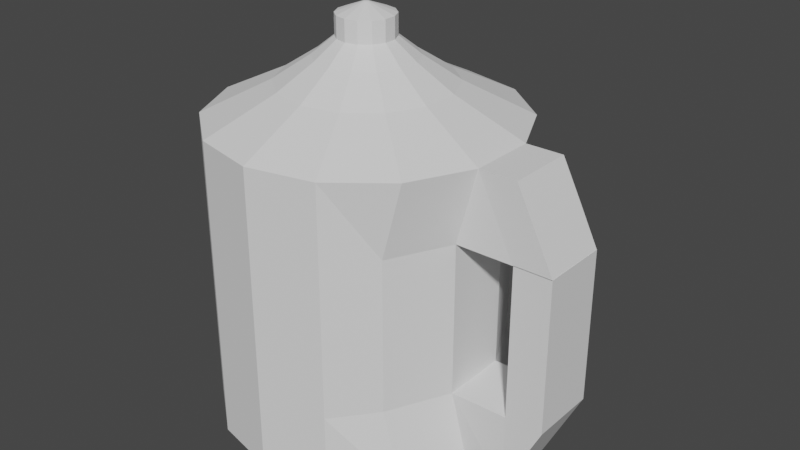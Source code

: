 # Source: WaterJug.blend  (saved by Blender 2.83.18; exported with 4.5.12 LTS)
import bpy
from mathutils import Matrix  # noqa: F401  (used for matrix-valued properties, if any)

bpy.ops.wm.read_factory_settings(use_empty=True)
scene = bpy.context.scene
scene.name = 'Scene'

# ---- collections
col_collection = bpy.data.collections.new('Collection'); scene.collection.children.link(col_collection)

# ---- world
world_world = bpy.data.worlds.new('World'); scene.world = world_world
world_world.use_nodes = True; world_world.node_tree.nodes.clear()
_N = world_world.node_tree.nodes; _L = world_world.node_tree.links
n0 = _N.new('ShaderNodeOutputWorld'); n0.name = 'World Output'; n0.location = (300, 300)
n1 = _N.new('ShaderNodeBackground'); n1.name = 'Background'; n1.location = (10, 300)
n1.inputs[0].default_value = (0.05088, 0.05088, 0.05088, 1.0)
_L.new(n1.outputs[0], n0.inputs[0])
n0.is_active_output = True
world_world.color = (0.05088, 0.05088, 0.05088)
world_world.use_sun_shadow = False
world_world.sun_shadow_jitter_overblur = 0.0

# ---- meshes
me_cylinder_001 = bpy.data.meshes.new('Cylinder.001')
me_cylinder_001.from_pydata([(0.0, 1.0, -1.0), (0.0, 1.0, 1.0), (0.4339, 0.901, -1.0), (0.4339, 0.901, 1.0), (0.7818, 0.6235, -1.0), (0.7818, 0.6235, 1.0), (0.9749, 0.2225, -1.0), (0.9749, 0.2225, 1.0), (0.9749, -0.2225, -1.0), (0.9749, -0.2225, 1.0), (0.7818, -0.6235, -1.0), (0.7818, -0.6235, 1.0), (0.4339, -0.901, -1.0), (0.4339, -0.901, 1.0), (1.51e-07, -1.0, -1.0), (1.51e-07, -1.0, 1.0), (-0.4339, -0.901, -1.0), (-0.4339, -0.901, 1.0), (-0.7818, -0.6235, -1.0), (-0.7818, -0.6235, 1.0), (-0.9749, -0.2225, -1.0), (-0.9749, -0.2225, 1.0), (-0.9749, 0.2225, -1.0), (-0.9749, 0.2225, 1.0), (-0.7818, 0.6235, -1.0), (-0.7818, 0.6235, 1.0), (-0.4339, 0.901, -1.0), (-0.4339, 0.901, 1.0), (0.0, 1.0, 0.0), (0.4339, 0.901, 0.0), (0.6644, 0.5998, 0.01589), (0.8575, 0.1988, 0.01589), (0.8575, -0.2462, 0.01589), (0.6644, -0.6472, 0.01589), (0.4339, -0.901, 0.0), (1.51e-07, -1.0, 0.0), (-0.4339, -0.901, 0.0), (-0.7818, -0.6235, 0.0), (-0.9749, -0.2225, 0.0), (-0.9749, 0.2225, 0.0), (-0.7818, 0.6235, 0.0), (-0.4339, 0.901, 0.0), (0.0, 1.0, 0.5), (0.4339, 0.901, 0.5), (0.6644, 0.5998, 0.5159), (0.8575, 0.1988, 0.5159), (0.8575, -0.2462, 0.5159), (0.6644, -0.6472, 0.5159), (0.4339, -0.901, 0.5), (1.51e-07, -1.0, 0.5), (-0.4339, -0.901, 0.5), (-0.7818, -0.6235, 0.5), (-0.9749, -0.2225, 0.5), (-0.9749, 0.2225, 0.5), (-0.7818, 0.6235, 0.5), (-0.4339, 0.901, 0.5), (0.4339, 0.901, -0.5), (0.6644, 0.5998, -0.4841), (0.8575, 0.1988, -0.4841), (0.8575, -0.2462, -0.4841), (0.6644, -0.6472, -0.4841), (0.4339, -0.901, -0.5), (1.51e-07, -1.0, -0.5), (-0.4339, -0.901, -0.5), (-0.7818, -0.6235, -0.5), (-0.9749, -0.2225, -0.5), (-0.9749, 0.2225, -0.5), (-0.7818, 0.6235, -0.5), (-0.4339, 0.901, -0.5), (0.0, 1.0, -0.5), (1.475, 0.2225, -0.5), (1.35, 0.2225, -0.75), (1.35, -0.2225, -0.75), (1.35, -0.2225, 0.75), (1.35, 0.2225, 0.75), (1.475, -0.2225, -0.5), (1.475, 0.2225, 0.5), (1.475, -0.2225, 0.5), (1.222, 0.2225, 1.0), (1.222, 0.2225, 0.5), (1.222, -0.2225, 0.5), (1.222, -0.2225, 1.0), (1.225, 0.2225, -0.5), (1.225, 0.2225, -1.0), (1.225, -0.2225, -0.5), (1.225, -0.2225, -1.0), (1.475, 0.2225, 0.5029), (1.475, -0.2225, 0.5029), (1.225, 0.2225, 0.5029), (1.225, -0.2225, 0.5029), (0.242, 0.5025, 1.214), (3.954e-08, 0.5578, 1.214), (0.4361, 0.3478, 1.214), (0.5438, 0.1241, 1.214), (0.5438, -0.1241, 1.214), (0.4361, -0.3478, 1.214), (0.242, -0.5025, 1.214), (1.238e-07, -0.5578, 1.214), (-0.242, -0.5025, 1.214), (-0.4361, -0.3478, 1.214), (-0.5438, -0.1241, 1.214), (-0.5438, 0.1241, 1.214), (-0.4361, 0.3478, 1.214), (-0.242, 0.5025, 1.214), (0.1411, 0.293, 1.366), (6.295e-08, 0.3252, 1.366), (0.2543, 0.2028, 1.366), (0.3171, 0.07237, 1.366), (0.3171, -0.07237, 1.366), (0.2543, -0.2028, 1.366), (0.1411, -0.293, 1.366), (1.121e-07, -0.3252, 1.366), (-0.1411, -0.293, 1.366), (-0.2543, -0.2028, 1.366), (-0.3171, -0.07237, 1.366), (-0.3171, 0.07237, 1.366), (-0.2543, 0.2028, 1.366), (-0.1411, 0.293, 1.366), (0.0798, 0.1657, 1.48), (6.201e-08, 0.1839, 1.48), (0.1438, 0.1147, 1.48), (0.1793, 0.04093, 1.48), (0.1793, -0.04093, 1.48), (0.1438, -0.1147, 1.48), (0.0798, -0.1657, 1.48), (8.978e-08, -0.1839, 1.48), (-0.0798, -0.1657, 1.48), (-0.1438, -0.1147, 1.48), (-0.1793, -0.04093, 1.48), (-0.1793, 0.04093, 1.48), (-0.1438, 0.1147, 1.48), (-0.0798, 0.1657, 1.48), (0.0798, 0.1657, 1.616), (8.179e-08, 0.1839, 1.616), (0.1438, 0.1147, 1.616), (0.1793, 0.04093, 1.616), (0.1793, -0.04093, 1.616), (0.1438, -0.1147, 1.616), (0.0798, -0.1657, 1.616), (1.096e-07, -0.1839, 1.616), (-0.0798, -0.1657, 1.616), (-0.1438, -0.1147, 1.616), (-0.1793, -0.04093, 1.616), (-0.1793, 0.04093, 1.616), (-0.1438, 0.1147, 1.616), (-0.0798, 0.1657, 1.616), (0.006682, 0.01388, 1.681), (8.846e-08, 0.0154, 1.681), (0.01204, 0.009602, 1.681), (0.01501, 0.003427, 1.681), (0.01501, -0.003427, 1.681), (0.01204, -0.009602, 1.681), (0.006682, -0.01388, 1.681), (9.079e-08, -0.0154, 1.681), (-0.006682, -0.01388, 1.681), (-0.01204, -0.009602, 1.681), (-0.01501, -0.003427, 1.681), (-0.01501, 0.003427, 1.681), (-0.01204, 0.009602, 1.681), (-0.006682, 0.01388, 1.681)], [], [(42, 1, 3, 43), (43, 3, 5, 44), (44, 5, 7, 45), (79, 78, 74, 76), (46, 9, 11, 47), (47, 11, 13, 48), (48, 13, 15, 49), (49, 15, 17, 50), (50, 17, 19, 51), (51, 19, 21, 52), (52, 21, 23, 53), (53, 23, 25, 54), (11, 9, 94, 95), (54, 25, 27, 55), (55, 27, 1, 42), (0, 2, 4, 6, 8, 10, 12, 14, 16, 18, 20, 22, 24, 26), (68, 41, 28, 69), (67, 40, 41, 68), (66, 39, 40, 67), (65, 38, 39, 66), (64, 37, 38, 65), (63, 36, 37, 64), (62, 35, 36, 63), (61, 34, 35, 62), (60, 33, 34, 61), (59, 32, 33, 60), (58, 31, 32, 59), (57, 30, 31, 58), (56, 29, 30, 57), (69, 28, 29, 56), (41, 55, 42, 28), (40, 54, 55, 41), (39, 53, 54, 40), (38, 52, 53, 39), (37, 51, 52, 38), (36, 50, 51, 37), (35, 49, 50, 36), (34, 48, 49, 35), (33, 47, 48, 34), (32, 46, 47, 33), (31, 45, 46, 32), (30, 44, 45, 31), (29, 43, 44, 30), (28, 42, 43, 29), (0, 69, 56, 2), (2, 56, 57, 4), (4, 57, 58, 6), (83, 82, 70, 71), (8, 59, 60, 10), (10, 60, 61, 12), (12, 61, 62, 14), (14, 62, 63, 16), (16, 63, 64, 18), (18, 64, 65, 20), (20, 65, 66, 22), (22, 66, 67, 24), (24, 67, 68, 26), (26, 68, 69, 0), (76, 74, 73, 77), (71, 70, 75, 72), (75, 70, 86, 87), (84, 85, 72, 75), (85, 83, 71, 72), (81, 80, 77, 73), (80, 79, 76, 77), (78, 81, 73, 74), (7, 9, 81, 78), (46, 45, 79, 80), (9, 46, 80, 81), (45, 7, 78, 79), (8, 6, 83, 85), (59, 8, 85, 84), (58, 59, 84, 82), (6, 58, 82, 83), (88, 89, 87, 86), (84, 75, 87, 89), (70, 82, 88, 86), (82, 84, 89, 88), (101, 100, 114, 115), (21, 19, 99, 100), (7, 5, 92, 93), (17, 15, 97, 98), (3, 1, 91, 90), (27, 25, 102, 103), (13, 11, 95, 96), (23, 21, 100, 101), (9, 7, 93, 94), (19, 17, 98, 99), (1, 27, 103, 91), (5, 3, 90, 92), (15, 13, 96, 97), (25, 23, 101, 102), (109, 108, 122, 123), (94, 93, 107, 108), (102, 101, 115, 116), (95, 94, 108, 109), (103, 102, 116, 117), (96, 95, 109, 110), (91, 103, 117, 105), (97, 96, 110, 111), (98, 97, 111, 112), (90, 91, 105, 104), (99, 98, 112, 113), (92, 90, 104, 106), (100, 99, 113, 114), (93, 92, 106, 107), (119, 131, 145, 133), (117, 116, 130, 131), (110, 109, 123, 124), (105, 117, 131, 119), (111, 110, 124, 125), (112, 111, 125, 126), (104, 105, 119, 118), (113, 112, 126, 127), (106, 104, 118, 120), (114, 113, 127, 128), (107, 106, 120, 121), (115, 114, 128, 129), (108, 107, 121, 122), (116, 115, 129, 130), (132, 133, 147, 146), (125, 124, 138, 139), (126, 125, 139, 140), (118, 119, 133, 132), (127, 126, 140, 141), (120, 118, 132, 134), (128, 127, 141, 142), (121, 120, 134, 135), (129, 128, 142, 143), (122, 121, 135, 136), (130, 129, 143, 144), (123, 122, 136, 137), (131, 130, 144, 145), (124, 123, 137, 138), (146, 147, 159, 158, 157, 156, 155, 154, 153, 152, 151, 150, 149, 148), (141, 140, 154, 155), (134, 132, 146, 148), (142, 141, 155, 156), (135, 134, 148, 149), (143, 142, 156, 157), (136, 135, 149, 150), (144, 143, 157, 158), (137, 136, 150, 151), (145, 144, 158, 159), (138, 137, 151, 152), (133, 145, 159, 147), (139, 138, 152, 153), (140, 139, 153, 154)])
_uv = me_cylinder_001.uv_layers.new(name='UVMap')
_uv.uv.foreach_set('vector', [1.0, 0.875, 1.0, 1.0, 0.9286, 1.0, 0.9286, 0.875, 0.9286, 0.875, 0.9286, 1.0, 0.8571, 1.0, 0.8571, 0.875, 0.8571, 0.875, 0.8571, 1.0, 0.7857, 1.0, 0.7857, 0.875, 0.7857, 0.875, 0.7857, 1.0, 0.7857, 1.0, 0.7857, 0.875, 0.7143, 0.875, 0.7143, 1.0, 0.6429, 1.0, 0.6429, 0.875, 0.6429, 0.875, 0.6429, 1.0, 0.5714, 1.0, 0.5714, 0.875, 0.5714, 0.875, 0.5714, 1.0, 0.5, 1.0, 0.5, 0.875, 0.5, 0.875, 0.5, 1.0, 0.4286, 1.0, 0.4286, 0.875, 0.4286, 0.875, 0.4286, 1.0, 0.3571, 1.0, 0.3571, 0.875, 0.3571, 0.875, 0.3571, 1.0, 0.2857, 1.0, 0.2857, 0.875, 0.2857, 0.875, 0.2857, 1.0, 0.2143, 1.0, 0.2143, 0.875, 0.2143, 0.875, 0.2143, 1.0, 0.1429, 1.0, 0.1429, 0.875, 0.6429, 1.0, 0.7143, 1.0, 0.7143, 1.0, 0.6429, 1.0, 0.1429, 0.875, 0.1429, 1.0, 0.07143, 1.0, 0.07143, 0.875, 0.07143, 0.875, 0.07143, 1.0, -1.341e-07, 1.0, -1.341e-07, 0.875, 0.75, 0.49, 0.8541, 0.4662, 0.9376, 0.3996, 0.984, 0.3034, 0.984, 0.1966, 0.9376, 0.1004, 0.8541, 0.03377, 0.75, 0.01, 0.6459, 0.03377, 0.5624, 0.1004, 0.516, 0.1966, 0.516, 0.3034, 0.5624, 0.3996, 0.6459, 0.4662, 0.07143, 0.625, 0.07143, 0.75, -1.341e-07, 0.75, -1.341e-07, 0.625, 0.1429, 0.625, 0.1429, 0.75, 0.07143, 0.75, 0.07143, 0.625, 0.2143, 0.625, 0.2143, 0.75, 0.1429, 0.75, 0.1429, 0.625, 0.2857, 0.625, 0.2857, 0.75, 0.2143, 0.75, 0.2143, 0.625, 0.3571, 0.625, 0.3571, 0.75, 0.2857, 0.75, 0.2857, 0.625, 0.4286, 0.625, 0.4286, 0.75, 0.3571, 0.75, 0.3571, 0.625, 0.5, 0.625, 0.5, 0.75, 0.4286, 0.75, 0.4286, 0.625, 0.5714, 0.625, 0.5714, 0.75, 0.5, 0.75, 0.5, 0.625, 0.6429, 0.625, 0.6429, 0.75, 0.5714, 0.75, 0.5714, 0.625, 0.7143, 0.625, 0.7143, 0.75, 0.6429, 0.75, 0.6429, 0.625, 0.7857, 0.625, 0.7857, 0.75, 0.7143, 0.75, 0.7143, 0.625, 0.8571, 0.625, 0.8571, 0.75, 0.7857, 0.75, 0.7857, 0.625, 0.9286, 0.625, 0.9286, 0.75, 0.8571, 0.75, 0.8571, 0.625, 1.0, 0.625, 1.0, 0.75, 0.9286, 0.75, 0.9286, 0.625, 0.07143, 0.75, 0.07143, 0.875, -1.341e-07, 0.875, -1.341e-07, 0.75, 0.1429, 0.75, 0.1429, 0.875, 0.07143, 0.875, 0.07143, 0.75, 0.2143, 0.75, 0.2143, 0.875, 0.1429, 0.875, 0.1429, 0.75, 0.2857, 0.75, 0.2857, 0.875, 0.2143, 0.875, 0.2143, 0.75, 0.3571, 0.75, 0.3571, 0.875, 0.2857, 0.875, 0.2857, 0.75, 0.4286, 0.75, 0.4286, 0.875, 0.3571, 0.875, 0.3571, 0.75, 0.5, 0.75, 0.5, 0.875, 0.4286, 0.875, 0.4286, 0.75, 0.5714, 0.75, 0.5714, 0.875, 0.5, 0.875, 0.5, 0.75, 0.6429, 0.75, 0.6429, 0.875, 0.5714, 0.875, 0.5714, 0.75, 0.7143, 0.75, 0.7143, 0.875, 0.6429, 0.875, 0.6429, 0.75, 0.7857, 0.75, 0.7857, 0.875, 0.7143, 0.875, 0.7143, 0.75, 0.8571, 0.75, 0.8571, 0.875, 0.7857, 0.875, 0.7857, 0.75, 0.9286, 0.75, 0.9286, 0.875, 0.8571, 0.875, 0.8571, 0.75, 1.0, 0.75, 1.0, 0.875, 0.9286, 0.875, 0.9286, 0.75, 1.0, 0.5, 1.0, 0.625, 0.9286, 0.625, 0.9286, 0.5, 0.9286, 0.5, 0.9286, 0.625, 0.8571, 0.625, 0.8571, 0.5, 0.8571, 0.5, 0.8571, 0.625, 0.7857, 0.625, 0.7857, 0.5, 0.7857, 0.5, 0.7857, 0.625, 0.7857, 0.625, 0.7857, 0.5, 0.7143, 0.5, 0.7143, 0.625, 0.6429, 0.625, 0.6429, 0.5, 0.6429, 0.5, 0.6429, 0.625, 0.5714, 0.625, 0.5714, 0.5, 0.5714, 0.5, 0.5714, 0.625, 0.5, 0.625, 0.5, 0.5, 0.5, 0.5, 0.5, 0.625, 0.4286, 0.625, 0.4286, 0.5, 0.4286, 0.5, 0.4286, 0.625, 0.3571, 0.625, 0.3571, 0.5, 0.3571, 0.5, 0.3571, 0.625, 0.2857, 0.625, 0.2857, 0.5, 0.2857, 0.5, 0.2857, 0.625, 0.2143, 0.625, 0.2143, 0.5, 0.2143, 0.5, 0.2143, 0.625, 0.1429, 0.625, 0.1429, 0.5, 0.1429, 0.5, 0.1429, 0.625, 0.07143, 0.625, 0.07143, 0.5, 0.07143, 0.5, 0.07143, 0.625, -1.341e-07, 0.625, -1.341e-07, 0.5, 0.7857, 0.875, 0.7857, 1.0, 0.7143, 1.0, 0.7143, 0.875, 0.7857, 0.5, 0.7857, 0.625, 0.7143, 0.625, 0.7143, 0.5, 0.7143, 0.625, 0.7857, 0.625, 0.7857, 0.625, 0.7143, 0.625, 0.7143, 0.625, 0.7143, 0.5, 0.7143, 0.5, 0.7143, 0.625, 0.984, 0.1966, 0.984, 0.3034, 0.984, 0.3034, 0.984, 0.1966, 0.7143, 1.0, 0.7143, 0.875, 0.7143, 0.875, 0.7143, 1.0, 0.7143, 0.875, 0.7857, 0.875, 0.7857, 0.875, 0.7143, 0.875, 0.484, 0.3034, 0.484, 0.1966, 0.484, 0.1966, 0.484, 0.3034, 0.484, 0.3034, 0.484, 0.1966, 0.484, 0.1966, 0.484, 0.3034, 0.7143, 0.875, 0.7857, 0.875, 0.7857, 0.875, 0.7143, 0.875, 0.7143, 1.0, 0.7143, 0.875, 0.7143, 0.875, 0.7143, 1.0, 0.7857, 0.875, 0.7857, 1.0, 0.7857, 1.0, 0.7857, 0.875, 0.984, 0.1966, 0.984, 0.3034, 0.984, 0.3034, 0.984, 0.1966, 0.7143, 0.625, 0.7143, 0.5, 0.7143, 0.5, 0.7143, 0.625, 0.7857, 0.625, 0.7143, 0.625, 0.7143, 0.625, 0.7857, 0.625, 0.7857, 0.5, 0.7857, 0.625, 0.7857, 0.625, 0.7857, 0.5, 0.7857, 0.625, 0.7143, 0.625, 0.7143, 0.625, 0.7857, 0.625, 0.7143, 0.625, 0.7143, 0.625, 0.7143, 0.625, 0.7143, 0.625, 0.7857, 0.625, 0.7857, 0.625, 0.7857, 0.625, 0.7857, 0.625, 0.7857, 0.625, 0.7143, 0.625, 0.7143, 0.625, 0.7857, 0.625, 0.2143, 1.0, 0.2857, 1.0, 0.2857, 1.0, 0.2143, 1.0, 0.2857, 1.0, 0.3571, 1.0, 0.3571, 1.0, 0.2857, 1.0, 0.7857, 1.0, 0.8571, 1.0, 0.8571, 1.0, 0.7857, 1.0, 0.4286, 1.0, 0.5, 1.0, 0.5, 1.0, 0.4286, 1.0, 0.9286, 1.0, 1.0, 1.0, 1.0, 1.0, 0.9286, 1.0, 0.07143, 1.0, 0.1429, 1.0, 0.1429, 1.0, 0.07143, 1.0, 0.5714, 1.0, 0.6429, 1.0, 0.6429, 1.0, 0.5714, 1.0, 0.2143, 1.0, 0.2857, 1.0, 0.2857, 1.0, 0.2143, 1.0, 0.484, 0.1966, 0.484, 0.3034, 0.484, 0.3034, 0.484, 0.1966, 0.3571, 1.0, 0.4286, 1.0, 0.4286, 1.0, 0.3571, 1.0, -1.341e-07, 1.0, 0.07143, 1.0, 0.07143, 1.0, -1.341e-07, 1.0, 0.8571, 1.0, 0.9286, 1.0, 0.9286, 1.0, 0.8571, 1.0, 0.5, 1.0, 0.5714, 1.0, 0.5714, 1.0, 0.5, 1.0, 0.1429, 1.0, 0.2143, 1.0, 0.2143, 1.0, 0.1429, 1.0, 0.6429, 1.0, 0.7143, 1.0, 0.7143, 1.0, 0.6429, 1.0, 0.484, 0.1966, 0.484, 0.3034, 0.484, 0.3034, 0.484, 0.1966, 0.1429, 1.0, 0.2143, 1.0, 0.2143, 1.0, 0.1429, 1.0, 0.6429, 1.0, 0.7143, 1.0, 0.7143, 1.0, 0.6429, 1.0, 0.07143, 1.0, 0.1429, 1.0, 0.1429, 1.0, 0.07143, 1.0, 0.5714, 1.0, 0.6429, 1.0, 0.6429, 1.0, 0.5714, 1.0, -1.341e-07, 1.0, 0.07143, 1.0, 0.07143, 1.0, -1.341e-07, 1.0, 0.5, 1.0, 0.5714, 1.0, 0.5714, 1.0, 0.5, 1.0, 0.4286, 1.0, 0.5, 1.0, 0.5, 1.0, 0.4286, 1.0, 0.9286, 1.0, 1.0, 1.0, 1.0, 1.0, 0.9286, 1.0, 0.3571, 1.0, 0.4286, 1.0, 0.4286, 1.0, 0.3571, 1.0, 0.8571, 1.0, 0.9286, 1.0, 0.9286, 1.0, 0.8571, 1.0, 0.2857, 1.0, 0.3571, 1.0, 0.3571, 1.0, 0.2857, 1.0, 0.7857, 1.0, 0.8571, 1.0, 0.8571, 1.0, 0.7857, 1.0, -1.341e-07, 1.0, 0.07143, 1.0, 0.07143, 1.0, -1.341e-07, 1.0, 0.07143, 1.0, 0.1429, 1.0, 0.1429, 1.0, 0.07143, 1.0, 0.5714, 1.0, 0.6429, 1.0, 0.6429, 1.0, 0.5714, 1.0, -1.341e-07, 1.0, 0.07143, 1.0, 0.07143, 1.0, -1.341e-07, 1.0, 0.5, 1.0, 0.5714, 1.0, 0.5714, 1.0, 0.5, 1.0, 0.4286, 1.0, 0.5, 1.0, 0.5, 1.0, 0.4286, 1.0, 0.9286, 1.0, 1.0, 1.0, 1.0, 1.0, 0.9286, 1.0, 0.3571, 1.0, 0.4286, 1.0, 0.4286, 1.0, 0.3571, 1.0, 0.8571, 1.0, 0.9286, 1.0, 0.9286, 1.0, 0.8571, 1.0, 0.2857, 1.0, 0.3571, 1.0, 0.3571, 1.0, 0.2857, 1.0, 0.7857, 1.0, 0.8571, 1.0, 0.8571, 1.0, 0.7857, 1.0, 0.2143, 1.0, 0.2857, 1.0, 0.2857, 1.0, 0.2143, 1.0, 0.484, 0.1966, 0.484, 0.3034, 0.484, 0.3034, 0.484, 0.1966, 0.1429, 1.0, 0.2143, 1.0, 0.2143, 1.0, 0.1429, 1.0, 0.9286, 1.0, 1.0, 1.0, 1.0, 1.0, 0.9286, 1.0, 0.5, 1.0, 0.5714, 1.0, 0.5714, 1.0, 0.5, 1.0, 0.4286, 1.0, 0.5, 1.0, 0.5, 1.0, 0.4286, 1.0, 0.9286, 1.0, 1.0, 1.0, 1.0, 1.0, 0.9286, 1.0, 0.3571, 1.0, 0.4286, 1.0, 0.4286, 1.0, 0.3571, 1.0, 0.8571, 1.0, 0.9286, 1.0, 0.9286, 1.0, 0.8571, 1.0, 0.2857, 1.0, 0.3571, 1.0, 0.3571, 1.0, 0.2857, 1.0, 0.7857, 1.0, 0.8571, 1.0, 0.8571, 1.0, 0.7857, 1.0, 0.2143, 1.0, 0.2857, 1.0, 0.2857, 1.0, 0.2143, 1.0, 0.484, 0.1966, 0.484, 0.3034, 0.484, 0.3034, 0.484, 0.1966, 0.1429, 1.0, 0.2143, 1.0, 0.2143, 1.0, 0.1429, 1.0, 0.6429, 1.0, 0.7143, 1.0, 0.7143, 1.0, 0.6429, 1.0, 0.07143, 1.0, 0.1429, 1.0, 0.1429, 1.0, 0.07143, 1.0, 0.5714, 1.0, 0.6429, 1.0, 0.6429, 1.0, 0.5714, 1.0, 0.3541, 0.4662, 0.25, 0.49, 0.1459, 0.4662, 0.06236, 0.3996, 0.01602, 0.3034, 0.01602, 0.1966, 0.06236, 0.1004, 0.1459, 0.03377, 0.25, 0.01, 0.3541, 0.03377, 0.4376, 0.1004, 0.484, 0.1966, 0.484, 0.3034, 0.4376, 0.3996, 0.3571, 1.0, 0.4286, 1.0, 0.4286, 1.0, 0.3571, 1.0, 0.8571, 1.0, 0.9286, 1.0, 0.9286, 1.0, 0.8571, 1.0, 0.2857, 1.0, 0.3571, 1.0, 0.3571, 1.0, 0.2857, 1.0, 0.7857, 1.0, 0.8571, 1.0, 0.8571, 1.0, 0.7857, 1.0, 0.2143, 1.0, 0.2857, 1.0, 0.2857, 1.0, 0.2143, 1.0, 0.484, 0.1966, 0.484, 0.3034, 0.484, 0.3034, 0.484, 0.1966, 0.1429, 1.0, 0.2143, 1.0, 0.2143, 1.0, 0.1429, 1.0, 0.6429, 1.0, 0.7143, 1.0, 0.7143, 1.0, 0.6429, 1.0, 0.07143, 1.0, 0.1429, 1.0, 0.1429, 1.0, 0.07143, 1.0, 0.5714, 1.0, 0.6429, 1.0, 0.6429, 1.0, 0.5714, 1.0, -1.341e-07, 1.0, 0.07143, 1.0, 0.07143, 1.0, -1.341e-07, 1.0, 0.5, 1.0, 0.5714, 1.0, 0.5714, 1.0, 0.5, 1.0, 0.4286, 1.0, 0.5, 1.0, 0.5, 1.0, 0.4286, 1.0])
me_cylinder_001.use_remesh_fix_poles = True
me_cylinder_001.use_remesh_preserve_attributes = False
me_cylinder_001.use_mirror_vertex_groups = False
me_cylinder_001.update()
me_cylinder_004 = bpy.data.meshes.new('Cylinder.004')
me_cylinder_004.from_pydata([(0.0, 1.0, -1.0), (0.0, 1.0, 1.0), (0.4339, 0.901, -1.0), (0.4339, 0.901, 1.0), (0.7818, 0.6235, -1.0), (0.7818, 0.6235, 1.0), (1.005, 0.2247, -1.01), (1.005, 0.2247, 1.009), (1.005, -0.2246, -1.01), (1.005, -0.2246, 1.009), (0.7818, -0.6235, -1.0), (0.7818, -0.6235, 1.0), (0.4339, -0.901, -1.0), (0.4339, -0.901, 1.0), (1.51e-07, -1.0, -1.0), (1.51e-07, -1.0, 1.0), (-0.4339, -0.901, -1.0), (-0.4339, -0.901, 1.0), (-0.7818, -0.6235, -1.0), (-0.7818, -0.6235, 1.0), (-0.9749, -0.2225, -1.0), (-0.9749, -0.2225, 1.0), (-0.9749, 0.2225, -1.0), (-0.9749, 0.2225, 1.0), (-0.7818, 0.6235, -1.0), (-0.7818, 0.6235, 1.0), (-0.4339, 0.901, -1.0), (-0.4339, 0.901, 1.0), (0.0, 1.0, 0.0), (0.4339, 0.901, 0.0), (0.6644, 0.5998, 0.01589), (0.8575, 0.1988, 0.01589), (0.8575, -0.2462, 0.01589), (0.6644, -0.6472, 0.01589), (0.4339, -0.901, 0.0), (1.51e-07, -1.0, 0.0), (-0.4339, -0.901, 0.0), (-0.7818, -0.6235, 0.0), (-0.9749, -0.2225, 0.0), (-0.9749, 0.2225, 0.0), (-0.7818, 0.6235, 0.0), (-0.4339, 0.901, 0.0), (0.0, 1.0, 0.5), (0.4339, 0.901, 0.5), (0.6644, 0.5998, 0.5159), (0.8865, 0.2007, 0.5755), (0.8865, -0.2486, 0.5755), (0.6644, -0.6472, 0.5159), (0.4339, -0.901, 0.5), (1.51e-07, -1.0, 0.5), (-0.4339, -0.901, 0.5), (-0.7818, -0.6235, 0.5), (-0.9749, -0.2225, 0.5), (-0.9749, 0.2225, 0.5), (-0.7818, 0.6235, 0.5), (-0.4339, 0.901, 0.5), (0.4339, 0.901, -0.5), (0.6644, 0.5998, -0.4841), (0.8865, 0.2007, -0.5299), (0.8865, -0.2486, -0.5299), (0.6644, -0.6472, -0.4841), (0.4339, -0.901, -0.5), (1.51e-07, -1.0, -0.5), (-0.4339, -0.901, -0.5), (-0.7818, -0.6235, -0.5), (-0.9749, -0.2225, -0.5), (-0.9749, 0.2225, -0.5), (-0.7818, 0.6235, -0.5), (-0.4339, 0.901, -0.5), (0.0, 1.0, -0.5), (1.51, 0.2247, -0.5055), (1.384, 0.2247, -0.7579), (1.384, -0.2246, -0.7579), (1.384, -0.2246, 0.7565), (1.384, 0.2247, 0.7565), (1.51, -0.2246, -0.5055), (1.51, 0.2247, 0.5041), (1.51, -0.2246, 0.5041), (1.255, 0.2247, 1.009), (1.255, 0.2247, 0.5594), (1.255, -0.2246, 0.5594), (1.255, -0.2246, 1.009), (1.292, 0.2247, -0.5459), (1.257, 0.2247, -1.01), (1.292, -0.2246, -0.5459), (1.257, -0.2246, -1.01), (1.51, 0.2247, 0.507), (1.51, -0.2246, 0.507), (1.292, 0.2247, 0.507), (1.292, -0.2246, 0.507), (0.242, 0.5025, 1.214), (3.954e-08, 0.5578, 1.214), (0.4361, 0.3478, 1.214), (0.5438, 0.1241, 1.214), (0.5438, -0.1241, 1.214), (0.4361, -0.3478, 1.214), (0.242, -0.5025, 1.214), (1.238e-07, -0.5578, 1.214), (-0.242, -0.5025, 1.214), (-0.4361, -0.3478, 1.214), (-0.5438, -0.1241, 1.214), (-0.5438, 0.1241, 1.214), (-0.4361, 0.3478, 1.214), (-0.242, 0.5025, 1.214), (0.1411, 0.293, 1.366), (6.295e-08, 0.3252, 1.366), (0.2543, 0.2028, 1.366), (0.3171, 0.07237, 1.366), (0.3171, -0.07237, 1.366), (0.2543, -0.2028, 1.366), (0.1411, -0.293, 1.366), (1.121e-07, -0.3252, 1.366), (-0.1411, -0.293, 1.366), (-0.2543, -0.2028, 1.366), (-0.3171, -0.07237, 1.366), (-0.3171, 0.07237, 1.366), (-0.2543, 0.2028, 1.366), (-0.1411, 0.293, 1.366), (0.0798, 0.1657, 1.48), (6.201e-08, 0.1839, 1.48), (0.1438, 0.1147, 1.48), (0.1793, 0.04093, 1.48), (0.1793, -0.04093, 1.48), (0.1438, -0.1147, 1.48), (0.0798, -0.1657, 1.48), (8.978e-08, -0.1839, 1.48), (-0.0798, -0.1657, 1.48), (-0.1438, -0.1147, 1.48), (-0.1793, -0.04093, 1.48), (-0.1793, 0.04093, 1.48), (-0.1438, 0.1147, 1.48), (-0.0798, 0.1657, 1.48), (0.0798, 0.1657, 1.616), (8.179e-08, 0.1839, 1.616), (0.1438, 0.1147, 1.616), (0.1793, 0.04093, 1.616), (0.1793, -0.04093, 1.616), (0.1438, -0.1147, 1.616), (0.0798, -0.1657, 1.616), (1.096e-07, -0.1839, 1.616), (-0.0798, -0.1657, 1.616), (-0.1438, -0.1147, 1.616), (-0.1793, -0.04093, 1.616), (-0.1793, 0.04093, 1.616), (-0.1438, 0.1147, 1.616), (-0.0798, 0.1657, 1.616), (0.006682, 0.01388, 1.681), (8.846e-08, 0.0154, 1.681), (0.01204, 0.009602, 1.681), (0.01501, 0.003427, 1.681), (0.01501, -0.003427, 1.681), (0.01204, -0.009602, 1.681), (0.006682, -0.01388, 1.681), (9.079e-08, -0.0154, 1.681), (-0.006682, -0.01388, 1.681), (-0.01204, -0.009602, 1.681), (-0.01501, -0.003427, 1.681), (-0.01501, 0.003427, 1.681), (-0.01204, 0.009602, 1.681), (-0.006682, 0.01388, 1.681), (1.502, 0.2247, 0.5104), (1.502, -0.2246, 0.5104), (1.299, 0.2247, 0.5923), (1.299, -0.2246, 0.5923)], [], [(42, 1, 3, 43), (43, 3, 5, 44), (44, 5, 7, 45), (79, 78, 74, 76), (46, 9, 11, 47), (47, 11, 13, 48), (48, 13, 15, 49), (49, 15, 17, 50), (50, 17, 19, 51), (51, 19, 21, 52), (52, 21, 23, 53), (53, 23, 25, 54), (11, 9, 94, 95), (54, 25, 27, 55), (55, 27, 1, 42), (0, 2, 4, 6, 8, 10, 12, 14, 16, 18, 20, 22, 24, 26), (68, 41, 28, 69), (67, 40, 41, 68), (66, 39, 40, 67), (65, 38, 39, 66), (64, 37, 38, 65), (63, 36, 37, 64), (62, 35, 36, 63), (61, 34, 35, 62), (60, 33, 34, 61), (59, 32, 33, 60), (58, 31, 32, 59), (57, 30, 31, 58), (56, 29, 30, 57), (69, 28, 29, 56), (41, 55, 42, 28), (40, 54, 55, 41), (39, 53, 54, 40), (38, 52, 53, 39), (37, 51, 52, 38), (36, 50, 51, 37), (35, 49, 50, 36), (34, 48, 49, 35), (33, 47, 48, 34), (32, 46, 47, 33), (31, 45, 46, 32), (30, 44, 45, 31), (29, 43, 44, 30), (28, 42, 43, 29), (0, 69, 56, 2), (2, 56, 57, 4), (4, 57, 58, 6), (83, 82, 70, 71), (8, 59, 60, 10), (10, 60, 61, 12), (12, 61, 62, 14), (14, 62, 63, 16), (16, 63, 64, 18), (18, 64, 65, 20), (20, 65, 66, 22), (22, 66, 67, 24), (24, 67, 68, 26), (26, 68, 69, 0), (76, 74, 73, 77), (71, 70, 75, 72), (75, 70, 86, 87), (84, 85, 72, 75), (85, 83, 71, 72), (81, 80, 77, 73), (80, 79, 76, 77), (78, 81, 73, 74), (7, 9, 81, 78), (46, 45, 79, 80), (9, 46, 80, 81), (45, 7, 78, 79), (8, 6, 83, 85), (59, 8, 85, 84), (58, 59, 84, 82), (6, 58, 82, 83), (89, 87, 161, 163), (84, 75, 87, 89), (70, 82, 88, 86), (82, 84, 89, 88), (101, 100, 114, 115), (21, 19, 99, 100), (7, 5, 92, 93), (17, 15, 97, 98), (3, 1, 91, 90), (27, 25, 102, 103), (13, 11, 95, 96), (23, 21, 100, 101), (9, 7, 93, 94), (19, 17, 98, 99), (1, 27, 103, 91), (5, 3, 90, 92), (15, 13, 96, 97), (25, 23, 101, 102), (109, 108, 122, 123), (94, 93, 107, 108), (102, 101, 115, 116), (95, 94, 108, 109), (103, 102, 116, 117), (96, 95, 109, 110), (91, 103, 117, 105), (97, 96, 110, 111), (98, 97, 111, 112), (90, 91, 105, 104), (99, 98, 112, 113), (92, 90, 104, 106), (100, 99, 113, 114), (93, 92, 106, 107), (119, 131, 145, 133), (117, 116, 130, 131), (110, 109, 123, 124), (105, 117, 131, 119), (111, 110, 124, 125), (112, 111, 125, 126), (104, 105, 119, 118), (113, 112, 126, 127), (106, 104, 118, 120), (114, 113, 127, 128), (107, 106, 120, 121), (115, 114, 128, 129), (108, 107, 121, 122), (116, 115, 129, 130), (132, 133, 147, 146), (125, 124, 138, 139), (126, 125, 139, 140), (118, 119, 133, 132), (127, 126, 140, 141), (120, 118, 132, 134), (128, 127, 141, 142), (121, 120, 134, 135), (129, 128, 142, 143), (122, 121, 135, 136), (130, 129, 143, 144), (123, 122, 136, 137), (131, 130, 144, 145), (124, 123, 137, 138), (146, 147, 159, 158, 157, 156, 155, 154, 153, 152, 151, 150, 149, 148), (141, 140, 154, 155), (134, 132, 146, 148), (142, 141, 155, 156), (135, 134, 148, 149), (143, 142, 156, 157), (136, 135, 149, 150), (144, 143, 157, 158), (137, 136, 150, 151), (145, 144, 158, 159), (138, 137, 151, 152), (133, 145, 159, 147), (139, 138, 152, 153), (140, 139, 153, 154), (162, 163, 161, 160), (87, 86, 160, 161), (88, 89, 163, 162), (86, 88, 162, 160)])
_uv = me_cylinder_004.uv_layers.new(name='UVMap')
_uv.uv.foreach_set('vector', [1.0, 0.875, 1.0, 1.0, 0.9286, 1.0, 0.9286, 0.875, 0.9286, 0.875, 0.9286, 1.0, 0.8571, 1.0, 0.8571, 0.875, 0.8571, 0.875, 0.8571, 1.0, 0.7857, 1.0, 0.7857, 0.875, 0.7857, 0.875, 0.7857, 1.0, 0.7857, 1.0, 0.7857, 0.875, 0.7143, 0.875, 0.7143, 1.0, 0.6429, 1.0, 0.6429, 0.875, 0.6429, 0.875, 0.6429, 1.0, 0.5714, 1.0, 0.5714, 0.875, 0.5714, 0.875, 0.5714, 1.0, 0.5, 1.0, 0.5, 0.875, 0.5, 0.875, 0.5, 1.0, 0.4286, 1.0, 0.4286, 0.875, 0.4286, 0.875, 0.4286, 1.0, 0.3571, 1.0, 0.3571, 0.875, 0.3571, 0.875, 0.3571, 1.0, 0.2857, 1.0, 0.2857, 0.875, 0.2857, 0.875, 0.2857, 1.0, 0.2143, 1.0, 0.2143, 0.875, 0.2143, 0.875, 0.2143, 1.0, 0.1429, 1.0, 0.1429, 0.875, 0.6429, 1.0, 0.7143, 1.0, 0.7143, 1.0, 0.6429, 1.0, 0.1429, 0.875, 0.1429, 1.0, 0.07143, 1.0, 0.07143, 0.875, 0.07143, 0.875, 0.07143, 1.0, -1.341e-07, 1.0, -1.341e-07, 0.875, 0.75, 0.49, 0.8541, 0.4662, 0.9376, 0.3996, 0.984, 0.3034, 0.984, 0.1966, 0.9376, 0.1004, 0.8541, 0.03377, 0.75, 0.01, 0.6459, 0.03377, 0.5624, 0.1004, 0.516, 0.1966, 0.516, 0.3034, 0.5624, 0.3996, 0.6459, 0.4662, 0.07143, 0.625, 0.07143, 0.75, -1.341e-07, 0.75, -1.341e-07, 0.625, 0.1429, 0.625, 0.1429, 0.75, 0.07143, 0.75, 0.07143, 0.625, 0.2143, 0.625, 0.2143, 0.75, 0.1429, 0.75, 0.1429, 0.625, 0.2857, 0.625, 0.2857, 0.75, 0.2143, 0.75, 0.2143, 0.625, 0.3571, 0.625, 0.3571, 0.75, 0.2857, 0.75, 0.2857, 0.625, 0.4286, 0.625, 0.4286, 0.75, 0.3571, 0.75, 0.3571, 0.625, 0.5, 0.625, 0.5, 0.75, 0.4286, 0.75, 0.4286, 0.625, 0.5714, 0.625, 0.5714, 0.75, 0.5, 0.75, 0.5, 0.625, 0.6429, 0.625, 0.6429, 0.75, 0.5714, 0.75, 0.5714, 0.625, 0.7143, 0.625, 0.7143, 0.75, 0.6429, 0.75, 0.6429, 0.625, 0.7857, 0.625, 0.7857, 0.75, 0.7143, 0.75, 0.7143, 0.625, 0.8571, 0.625, 0.8571, 0.75, 0.7857, 0.75, 0.7857, 0.625, 0.9286, 0.625, 0.9286, 0.75, 0.8571, 0.75, 0.8571, 0.625, 1.0, 0.625, 1.0, 0.75, 0.9286, 0.75, 0.9286, 0.625, 0.07143, 0.75, 0.07143, 0.875, -1.341e-07, 0.875, -1.341e-07, 0.75, 0.1429, 0.75, 0.1429, 0.875, 0.07143, 0.875, 0.07143, 0.75, 0.2143, 0.75, 0.2143, 0.875, 0.1429, 0.875, 0.1429, 0.75, 0.2857, 0.75, 0.2857, 0.875, 0.2143, 0.875, 0.2143, 0.75, 0.3571, 0.75, 0.3571, 0.875, 0.2857, 0.875, 0.2857, 0.75, 0.4286, 0.75, 0.4286, 0.875, 0.3571, 0.875, 0.3571, 0.75, 0.5, 0.75, 0.5, 0.875, 0.4286, 0.875, 0.4286, 0.75, 0.5714, 0.75, 0.5714, 0.875, 0.5, 0.875, 0.5, 0.75, 0.6429, 0.75, 0.6429, 0.875, 0.5714, 0.875, 0.5714, 0.75, 0.7143, 0.75, 0.7143, 0.875, 0.6429, 0.875, 0.6429, 0.75, 0.7857, 0.75, 0.7857, 0.875, 0.7143, 0.875, 0.7143, 0.75, 0.8571, 0.75, 0.8571, 0.875, 0.7857, 0.875, 0.7857, 0.75, 0.9286, 0.75, 0.9286, 0.875, 0.8571, 0.875, 0.8571, 0.75, 1.0, 0.75, 1.0, 0.875, 0.9286, 0.875, 0.9286, 0.75, 1.0, 0.5, 1.0, 0.625, 0.9286, 0.625, 0.9286, 0.5, 0.9286, 0.5, 0.9286, 0.625, 0.8571, 0.625, 0.8571, 0.5, 0.8571, 0.5, 0.8571, 0.625, 0.7857, 0.625, 0.7857, 0.5, 0.7857, 0.5, 0.7857, 0.625, 0.7857, 0.625, 0.7857, 0.5, 0.7143, 0.5, 0.7143, 0.625, 0.6429, 0.625, 0.6429, 0.5, 0.6429, 0.5, 0.6429, 0.625, 0.5714, 0.625, 0.5714, 0.5, 0.5714, 0.5, 0.5714, 0.625, 0.5, 0.625, 0.5, 0.5, 0.5, 0.5, 0.5, 0.625, 0.4286, 0.625, 0.4286, 0.5, 0.4286, 0.5, 0.4286, 0.625, 0.3571, 0.625, 0.3571, 0.5, 0.3571, 0.5, 0.3571, 0.625, 0.2857, 0.625, 0.2857, 0.5, 0.2857, 0.5, 0.2857, 0.625, 0.2143, 0.625, 0.2143, 0.5, 0.2143, 0.5, 0.2143, 0.625, 0.1429, 0.625, 0.1429, 0.5, 0.1429, 0.5, 0.1429, 0.625, 0.07143, 0.625, 0.07143, 0.5, 0.07143, 0.5, 0.07143, 0.625, -1.341e-07, 0.625, -1.341e-07, 0.5, 0.7857, 0.875, 0.7857, 1.0, 0.7143, 1.0, 0.7143, 0.875, 0.7857, 0.5, 0.7857, 0.625, 0.7143, 0.625, 0.7143, 0.5, 0.7143, 0.625, 0.7857, 0.625, 0.7857, 0.625, 0.7143, 0.625, 0.7143, 0.625, 0.7143, 0.5, 0.7143, 0.5, 0.7143, 0.625, 0.984, 0.1966, 0.984, 0.3034, 0.984, 0.3034, 0.984, 0.1966, 0.7143, 1.0, 0.7143, 0.875, 0.7143, 0.875, 0.7143, 1.0, 0.7143, 0.875, 0.7857, 0.875, 0.7857, 0.875, 0.7143, 0.875, 0.484, 0.3034, 0.484, 0.1966, 0.484, 0.1966, 0.484, 0.3034, 0.484, 0.3034, 0.484, 0.1966, 0.484, 0.1966, 0.484, 0.3034, 0.7143, 0.875, 0.7857, 0.875, 0.7857, 0.875, 0.7143, 0.875, 0.7143, 1.0, 0.7143, 0.875, 0.7143, 0.875, 0.7143, 1.0, 0.7857, 0.875, 0.7857, 1.0, 0.7857, 1.0, 0.7857, 0.875, 0.984, 0.1966, 0.984, 0.3034, 0.984, 0.3034, 0.984, 0.1966, 0.7143, 0.625, 0.7143, 0.5, 0.7143, 0.5, 0.7143, 0.625, 0.7857, 0.625, 0.7143, 0.625, 0.7143, 0.625, 0.7857, 0.625, 0.7857, 0.5, 0.7857, 0.625, 0.7857, 0.625, 0.7857, 0.5, 0.7143, 0.625, 0.7143, 0.625, 0.7143, 0.625, 0.7143, 0.625, 0.7143, 0.625, 0.7143, 0.625, 0.7143, 0.625, 0.7143, 0.625, 0.7857, 0.625, 0.7857, 0.625, 0.7857, 0.625, 0.7857, 0.625, 0.7857, 0.625, 0.7143, 0.625, 0.7143, 0.625, 0.7857, 0.625, 0.2143, 1.0, 0.2857, 1.0, 0.2857, 1.0, 0.2143, 1.0, 0.2857, 1.0, 0.3571, 1.0, 0.3571, 1.0, 0.2857, 1.0, 0.7857, 1.0, 0.8571, 1.0, 0.8571, 1.0, 0.7857, 1.0, 0.4286, 1.0, 0.5, 1.0, 0.5, 1.0, 0.4286, 1.0, 0.9286, 1.0, 1.0, 1.0, 1.0, 1.0, 0.9286, 1.0, 0.07143, 1.0, 0.1429, 1.0, 0.1429, 1.0, 0.07143, 1.0, 0.5714, 1.0, 0.6429, 1.0, 0.6429, 1.0, 0.5714, 1.0, 0.2143, 1.0, 0.2857, 1.0, 0.2857, 1.0, 0.2143, 1.0, 0.484, 0.1966, 0.484, 0.3034, 0.484, 0.3034, 0.484, 0.1966, 0.3571, 1.0, 0.4286, 1.0, 0.4286, 1.0, 0.3571, 1.0, -1.341e-07, 1.0, 0.07143, 1.0, 0.07143, 1.0, -1.341e-07, 1.0, 0.8571, 1.0, 0.9286, 1.0, 0.9286, 1.0, 0.8571, 1.0, 0.5, 1.0, 0.5714, 1.0, 0.5714, 1.0, 0.5, 1.0, 0.1429, 1.0, 0.2143, 1.0, 0.2143, 1.0, 0.1429, 1.0, 0.6429, 1.0, 0.7143, 1.0, 0.7143, 1.0, 0.6429, 1.0, 0.484, 0.1966, 0.484, 0.3034, 0.484, 0.3034, 0.484, 0.1966, 0.1429, 1.0, 0.2143, 1.0, 0.2143, 1.0, 0.1429, 1.0, 0.6429, 1.0, 0.7143, 1.0, 0.7143, 1.0, 0.6429, 1.0, 0.07143, 1.0, 0.1429, 1.0, 0.1429, 1.0, 0.07143, 1.0, 0.5714, 1.0, 0.6429, 1.0, 0.6429, 1.0, 0.5714, 1.0, -1.341e-07, 1.0, 0.07143, 1.0, 0.07143, 1.0, -1.341e-07, 1.0, 0.5, 1.0, 0.5714, 1.0, 0.5714, 1.0, 0.5, 1.0, 0.4286, 1.0, 0.5, 1.0, 0.5, 1.0, 0.4286, 1.0, 0.9286, 1.0, 1.0, 1.0, 1.0, 1.0, 0.9286, 1.0, 0.3571, 1.0, 0.4286, 1.0, 0.4286, 1.0, 0.3571, 1.0, 0.8571, 1.0, 0.9286, 1.0, 0.9286, 1.0, 0.8571, 1.0, 0.2857, 1.0, 0.3571, 1.0, 0.3571, 1.0, 0.2857, 1.0, 0.7857, 1.0, 0.8571, 1.0, 0.8571, 1.0, 0.7857, 1.0, -1.341e-07, 1.0, 0.07143, 1.0, 0.07143, 1.0, -1.341e-07, 1.0, 0.07143, 1.0, 0.1429, 1.0, 0.1429, 1.0, 0.07143, 1.0, 0.5714, 1.0, 0.6429, 1.0, 0.6429, 1.0, 0.5714, 1.0, -1.341e-07, 1.0, 0.07143, 1.0, 0.07143, 1.0, -1.341e-07, 1.0, 0.5, 1.0, 0.5714, 1.0, 0.5714, 1.0, 0.5, 1.0, 0.4286, 1.0, 0.5, 1.0, 0.5, 1.0, 0.4286, 1.0, 0.9286, 1.0, 1.0, 1.0, 1.0, 1.0, 0.9286, 1.0, 0.3571, 1.0, 0.4286, 1.0, 0.4286, 1.0, 0.3571, 1.0, 0.8571, 1.0, 0.9286, 1.0, 0.9286, 1.0, 0.8571, 1.0, 0.2857, 1.0, 0.3571, 1.0, 0.3571, 1.0, 0.2857, 1.0, 0.7857, 1.0, 0.8571, 1.0, 0.8571, 1.0, 0.7857, 1.0, 0.2143, 1.0, 0.2857, 1.0, 0.2857, 1.0, 0.2143, 1.0, 0.484, 0.1966, 0.484, 0.3034, 0.484, 0.3034, 0.484, 0.1966, 0.1429, 1.0, 0.2143, 1.0, 0.2143, 1.0, 0.1429, 1.0, 0.9286, 1.0, 1.0, 1.0, 1.0, 1.0, 0.9286, 1.0, 0.5, 1.0, 0.5714, 1.0, 0.5714, 1.0, 0.5, 1.0, 0.4286, 1.0, 0.5, 1.0, 0.5, 1.0, 0.4286, 1.0, 0.9286, 1.0, 1.0, 1.0, 1.0, 1.0, 0.9286, 1.0, 0.3571, 1.0, 0.4286, 1.0, 0.4286, 1.0, 0.3571, 1.0, 0.8571, 1.0, 0.9286, 1.0, 0.9286, 1.0, 0.8571, 1.0, 0.2857, 1.0, 0.3571, 1.0, 0.3571, 1.0, 0.2857, 1.0, 0.7857, 1.0, 0.8571, 1.0, 0.8571, 1.0, 0.7857, 1.0, 0.2143, 1.0, 0.2857, 1.0, 0.2857, 1.0, 0.2143, 1.0, 0.484, 0.1966, 0.484, 0.3034, 0.484, 0.3034, 0.484, 0.1966, 0.1429, 1.0, 0.2143, 1.0, 0.2143, 1.0, 0.1429, 1.0, 0.6429, 1.0, 0.7143, 1.0, 0.7143, 1.0, 0.6429, 1.0, 0.07143, 1.0, 0.1429, 1.0, 0.1429, 1.0, 0.07143, 1.0, 0.5714, 1.0, 0.6429, 1.0, 0.6429, 1.0, 0.5714, 1.0, 0.3541, 0.4662, 0.25, 0.49, 0.1459, 0.4662, 0.06236, 0.3996, 0.01602, 0.3034, 0.01602, 0.1966, 0.06236, 0.1004, 0.1459, 0.03377, 0.25, 0.01, 0.3541, 0.03377, 0.4376, 0.1004, 0.484, 0.1966, 0.484, 0.3034, 0.4376, 0.3996, 0.3571, 1.0, 0.4286, 1.0, 0.4286, 1.0, 0.3571, 1.0, 0.8571, 1.0, 0.9286, 1.0, 0.9286, 1.0, 0.8571, 1.0, 0.2857, 1.0, 0.3571, 1.0, 0.3571, 1.0, 0.2857, 1.0, 0.7857, 1.0, 0.8571, 1.0, 0.8571, 1.0, 0.7857, 1.0, 0.2143, 1.0, 0.2857, 1.0, 0.2857, 1.0, 0.2143, 1.0, 0.484, 0.1966, 0.484, 0.3034, 0.484, 0.3034, 0.484, 0.1966, 0.1429, 1.0, 0.2143, 1.0, 0.2143, 1.0, 0.1429, 1.0, 0.6429, 1.0, 0.7143, 1.0, 0.7143, 1.0, 0.6429, 1.0, 0.07143, 1.0, 0.1429, 1.0, 0.1429, 1.0, 0.07143, 1.0, 0.5714, 1.0, 0.6429, 1.0, 0.6429, 1.0, 0.5714, 1.0, -1.341e-07, 1.0, 0.07143, 1.0, 0.07143, 1.0, -1.341e-07, 1.0, 0.5, 1.0, 0.5714, 1.0, 0.5714, 1.0, 0.5, 1.0, 0.4286, 1.0, 0.5, 1.0, 0.5, 1.0, 0.4286, 1.0, 0.7857, 0.625, 0.7143, 0.625, 0.7143, 0.625, 0.7857, 0.625, 0.7143, 0.625, 0.7857, 0.625, 0.7857, 0.625, 0.7143, 0.625, 0.7857, 0.625, 0.7143, 0.625, 0.7143, 0.625, 0.7857, 0.625, 0.7857, 0.625, 0.7857, 0.625, 0.7857, 0.625, 0.7857, 0.625])
me_cylinder_004.use_remesh_fix_poles = True
me_cylinder_004.use_remesh_preserve_attributes = False
me_cylinder_004.use_mirror_vertex_groups = False
me_cylinder_004.update()

# ---- objects
ob_jug = bpy.data.objects.new('Jug', me_cylinder_001)
ob_water = bpy.data.objects.new('Water', me_cylinder_004)

# ---- transforms, parenting, visibility, modifiers, constraints
ob_jug.location = (0.0, 0.0, 0.0)
ob_jug.lineart.crease_threshold = 0.0
ob_water.location = (0.0, 0.0, 0.0)
ob_water.scale = (0.9647, 0.9647, 0.9647)
ob_water.lineart.crease_threshold = 0.0

# ---- collection membership
col_collection.objects.link(ob_jug)
col_collection.objects.link(ob_water)

# ---- scene / render settings (as saved in the file)
scene.frame_start = 1; scene.frame_end = 250; scene.frame_set(23)
scene.render.engine = 'BLENDER_EEVEE_NEXT'
scene.cycles.use_denoising = False
scene.cycles.samples = 128
scene.cycles.sampling_pattern = 'TABULATED_SOBOL'
scene.cycles.use_adaptive_sampling = False
scene.cycles.use_light_tree = False
scene.view_settings.view_transform = 'Filmic'
bpy.context.view_layer.update()

# ---- added for rendering (the .blend has no active camera and no usable light): camera, sun
cam_auto = bpy.data.cameras.new('AutoCamera')
cam_auto.lens = 50.0
cam_auto.sensor_width = 36.0
cam_auto.clip_end = 1000.0
ob_auto_camera = bpy.data.objects.new('AutoCamera', cam_auto)
scene.collection.objects.link(ob_auto_camera)
ob_auto_camera.location = (4.08622, -4.60347, 3.40966)
ob_auto_camera.rotation_euler = (1.09748, -7.21219e-08, 0.694738)
scene.camera = ob_auto_camera
light_auto_sun = bpy.data.lights.new('AutoSun', 'SUN')
light_auto_sun.energy = 3.0
light_auto_sun.angle = 0.0523599
ob_auto_sun = bpy.data.objects.new('AutoSun', light_auto_sun)
scene.collection.objects.link(ob_auto_sun)
ob_auto_sun.rotation_euler = (0.872665, 0.174533, 0.523599)
bpy.context.view_layer.update()
